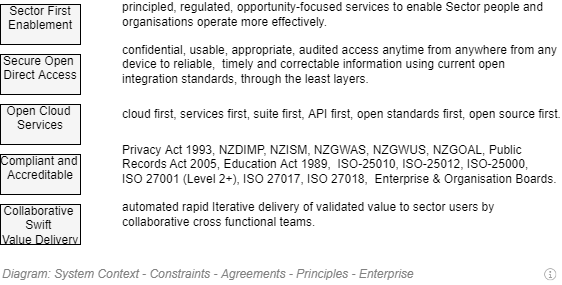

The diagram above was exported from draw.io. Its source (the exported page's mxGraphModel, read from the mxfile embedded in the PNG):
<mxGraphModel dx="782" dy="549" grid="1" gridSize="10" guides="1" tooltips="1" connect="1" arrows="1" fold="1" page="1" pageScale="1" pageWidth="827" pageHeight="1169" math="0" shadow="0">
  <root>
    <mxCell id="4y8wBhTteQM-fl8E82HG-0" />
    <mxCell id="4y8wBhTteQM-fl8E82HG-1" value="Diagram" style="" parent="4y8wBhTteQM-fl8E82HG-0" />
    <mxCell id="4y8wBhTteQM-fl8E82HG-5" value="Sector First&lt;br style=&quot;font-size: 12px;&quot;&gt;Enablement" style="rounded=0;whiteSpace=wrap;html=1;shadow=0;glass=0;comic=0;strokeColor=#000000;fillColor=#f5f5f5;fontSize=12;align=center;fontColor=#000000;recursiveResize=0;container=1;collapsible=0;overflow=fill;verticalAlign=middle;" parent="4y8wBhTteQM-fl8E82HG-1" vertex="1">
      <mxGeometry x="120" y="200" width="80" height="40" as="geometry" />
    </mxCell>
    <mxCell id="4y8wBhTteQM-fl8E82HG-23" value="&lt;span style=&quot;text-align: left; white-space: nowrap; font-size: 12px;&quot;&gt;Secure Open &lt;br style=&quot;font-size: 12px;&quot;&gt;Direct Access&lt;/span&gt;" style="rounded=0;whiteSpace=wrap;html=1;shadow=0;glass=0;comic=0;strokeColor=#000000;fillColor=#f5f5f5;fontSize=12;align=center;fontColor=#000000;recursiveResize=0;container=1;collapsible=0;overflow=fill;verticalAlign=middle;" parent="4y8wBhTteQM-fl8E82HG-1" vertex="1">
      <mxGeometry x="120" y="250" width="80" height="40" as="geometry" />
    </mxCell>
    <mxCell id="4y8wBhTteQM-fl8E82HG-24" value="&lt;span style=&quot;text-align: left; white-space: nowrap; font-size: 12px;&quot;&gt;Open Cloud &lt;br style=&quot;font-size: 12px;&quot;&gt;Services&lt;/span&gt;" style="rounded=0;whiteSpace=wrap;html=1;shadow=0;glass=0;comic=0;strokeColor=#000000;fillColor=#f5f5f5;fontSize=12;align=center;fontColor=#000000;recursiveResize=0;container=1;collapsible=0;overflow=fill;verticalAlign=middle;" parent="4y8wBhTteQM-fl8E82HG-1" vertex="1">
      <mxGeometry x="120" y="300" width="80" height="40" as="geometry" />
    </mxCell>
    <mxCell id="4y8wBhTteQM-fl8E82HG-26" value="&lt;span style=&quot;text-align: left; white-space: nowrap; font-size: 12px;&quot;&gt;Compliant and&amp;nbsp;&lt;br style=&quot;font-size: 12px;&quot;&gt;Accreditable&lt;/span&gt;" style="rounded=0;whiteSpace=wrap;html=1;shadow=0;glass=0;comic=0;strokeColor=#000000;fillColor=#f5f5f5;fontSize=12;align=center;fontColor=#000000;recursiveResize=0;container=1;collapsible=0;overflow=fill;verticalAlign=middle;" parent="4y8wBhTteQM-fl8E82HG-1" vertex="1">
      <mxGeometry x="120" y="350" width="80" height="40" as="geometry" />
    </mxCell>
    <mxCell id="4y8wBhTteQM-fl8E82HG-28" value="&lt;span style=&quot;text-align: left; white-space: nowrap; font-size: 12px;&quot;&gt;Collaborative &lt;br style=&quot;font-size: 12px;&quot;&gt;Swift &lt;br style=&quot;font-size: 12px;&quot;&gt;Value Delivery&lt;/span&gt;" style="rounded=0;whiteSpace=wrap;html=1;shadow=0;glass=0;comic=0;strokeColor=#000000;fillColor=#f5f5f5;fontSize=12;align=center;fontColor=#000000;recursiveResize=0;container=1;collapsible=0;overflow=fill;verticalAlign=middle;" parent="4y8wBhTteQM-fl8E82HG-1" vertex="1">
      <mxGeometry x="120" y="400" width="80" height="40" as="geometry" />
    </mxCell>
    <mxCell id="Kf2dJq31-qCIjLh_AksM-0" value="&lt;span style=&quot;white-space: nowrap&quot;&gt;principled,&amp;nbsp;&lt;/span&gt;&lt;span style=&quot;white-space: nowrap&quot;&gt;regulated, opportunity-focused services to enable Sector people and&lt;/span&gt;&lt;br style=&quot;white-space: nowrap&quot;&gt;&lt;span style=&quot;white-space: nowrap&quot;&gt;organisations operate more effectively.&amp;nbsp;&lt;/span&gt;" style="text;html=1;strokeColor=none;fillColor=none;align=left;verticalAlign=middle;whiteSpace=wrap;rounded=0;" parent="4y8wBhTteQM-fl8E82HG-1" vertex="1">
      <mxGeometry x="240" y="200" width="440" height="20" as="geometry" />
    </mxCell>
    <mxCell id="Kf2dJq31-qCIjLh_AksM-1" value="&lt;span style=&quot;text-align: center ; white-space: nowrap&quot;&gt;confidential,&amp;nbsp;&lt;/span&gt;&lt;span style=&quot;text-align: center ; white-space: nowrap&quot;&gt;usable, appropriate, audited access anytime from anywhere from any &lt;br&gt;device to&amp;nbsp;&lt;/span&gt;&lt;span style=&quot;text-align: center ; white-space: nowrap&quot;&gt;reliable,&amp;nbsp; timely and correctable information using current open &lt;br&gt;integration&amp;nbsp;&lt;/span&gt;&lt;span style=&quot;text-align: center ; white-space: nowrap&quot;&gt;standards, through the&amp;nbsp;least layers.&lt;/span&gt;" style="text;html=1;strokeColor=none;fillColor=none;align=left;verticalAlign=middle;whiteSpace=wrap;rounded=0;" parent="4y8wBhTteQM-fl8E82HG-1" vertex="1">
      <mxGeometry x="240" y="250" width="440" height="20" as="geometry" />
    </mxCell>
    <mxCell id="Kf2dJq31-qCIjLh_AksM-2" value="&lt;span style=&quot;text-align: center ; white-space: nowrap&quot;&gt;cloud first,&amp;nbsp;&lt;/span&gt;&lt;span style=&quot;text-align: center ; white-space: nowrap&quot;&gt;services first, suite first, API first, open standards first, open source&amp;nbsp;&lt;/span&gt;&lt;span style=&quot;text-align: center ; white-space: nowrap&quot;&gt;first.&lt;/span&gt;" style="text;html=1;strokeColor=none;fillColor=none;align=left;verticalAlign=middle;whiteSpace=wrap;rounded=0;" parent="4y8wBhTteQM-fl8E82HG-1" vertex="1">
      <mxGeometry x="240" y="300" width="440" height="20" as="geometry" />
    </mxCell>
    <mxCell id="Kf2dJq31-qCIjLh_AksM-3" value="&lt;span style=&quot;text-align: center ; white-space: nowrap&quot;&gt;Privacy Act&amp;nbsp;&lt;/span&gt;&lt;span style=&quot;text-align: center ; white-space: nowrap&quot;&gt;1993, NZDIMP, NZISM, NZGWAS, NZGWUS, NZGOAL, Public &lt;br&gt;Records&amp;nbsp;Act 2005, Education&amp;nbsp;&lt;/span&gt;&lt;span style=&quot;text-align: center ; white-space: nowrap&quot;&gt;Act 1989,&amp;nbsp; ISO-25010, ISO-25012, ISO-25000,&amp;nbsp;&lt;br&gt;&lt;/span&gt;&lt;span style=&quot;text-align: center ; white-space: nowrap&quot;&gt;ISO 27001 (Level 2+),&amp;nbsp;&lt;/span&gt;&lt;span style=&quot;text-align: center ; white-space: nowrap&quot;&gt;ISO 27017, ISO 27018,&amp;nbsp; Enterprise &amp;amp; Organisation Boards.&lt;/span&gt;" style="text;html=1;strokeColor=none;fillColor=none;align=left;verticalAlign=middle;whiteSpace=wrap;rounded=0;" parent="4y8wBhTteQM-fl8E82HG-1" vertex="1">
      <mxGeometry x="240" y="350" width="440" height="20" as="geometry" />
    </mxCell>
    <mxCell id="Kf2dJq31-qCIjLh_AksM-4" value="&lt;span style=&quot;text-align: center ; white-space: nowrap&quot;&gt;automated rapid Iterative delivery of validated value to sector users by&amp;nbsp;&lt;br&gt;&lt;/span&gt;&lt;span style=&quot;text-align: center ; white-space: nowrap&quot;&gt;collaborative&amp;nbsp;cross functional teams.&lt;/span&gt;" style="text;html=1;strokeColor=none;fillColor=none;align=left;verticalAlign=middle;whiteSpace=wrap;rounded=0;" parent="4y8wBhTteQM-fl8E82HG-1" vertex="1">
      <mxGeometry x="240" y="400" width="440" height="20" as="geometry" />
    </mxCell>
    <mxCell id="5h149uHvurMgbJvv_Kox-0" value="Title/Diagram" parent="4y8wBhTteQM-fl8E82HG-0" />
    <mxCell id="5h149uHvurMgbJvv_Kox-1" value="&lt;font style=&quot;font-size: 12px ; font-weight: normal&quot;&gt;&lt;i&gt;&lt;span&gt;Diagram: System Context -&amp;nbsp;&lt;/span&gt;Constraints - Agreements - Principles - Enterprise&lt;/i&gt;&lt;/font&gt;" style="text;strokeColor=none;fillColor=none;html=1;fontSize=12;fontStyle=1;verticalAlign=middle;align=left;shadow=0;glass=0;comic=0;opacity=30;fontColor=#808080;" parent="5h149uHvurMgbJvv_Kox-0" vertex="1">
      <mxGeometry x="120" y="460" width="520" height="20" as="geometry" />
    </mxCell>
    <UserObject label="" tooltip="The above Principles are NZ Education Sector specific.&#10;&#10;&#10;&#10;They address and clarify choices to be made in 5 key concerns: Market/Customers, Data, Technologies and Platform, Agreements &amp; Constraints, Delivery.&#10;&#10;&#10;&#10;They ensure:&#10;&#10;&#10;&#10;* Outward facing (opportunity focused) before inward facing (problem focused) solutions.&#10;&#10;* Openness before closed data to provide more opportunities for value. &#10;&#10;* Cloud before On-Prem where appropriate to lower Opex costs.&#10;&#10;* Open source products to lower license costs.&#10;&#10;* Using automation to decrease delivery and maintenance costs." id="3Sn3DDdeYQuh7fjQdEA_-0">
      <mxCell style="shape=image;html=1;verticalAlign=top;verticalLabelPosition=bottom;labelBackgroundColor=#ffffff;imageAspect=0;aspect=fixed;image=https://cdn1.iconfinder.com/data/icons/hawcons/32/699014-icon-28-information-128.png;shadow=0;dashed=0;fontFamily=Helvetica;fontSize=12;fontColor=#000000;align=center;strokeColor=#000000;fillColor=#505050;dashPattern=1 1;" parent="5h149uHvurMgbJvv_Kox-0" vertex="1">
        <mxGeometry x="660" y="460" width="20" height="20" as="geometry" />
      </mxCell>
    </UserObject>
    <mxCell id="6OLjVGBLPuRdYuJ9W7-2-1" value="About" style="" parent="4y8wBhTteQM-fl8E82HG-0" />
  </root>
</mxGraphModel>